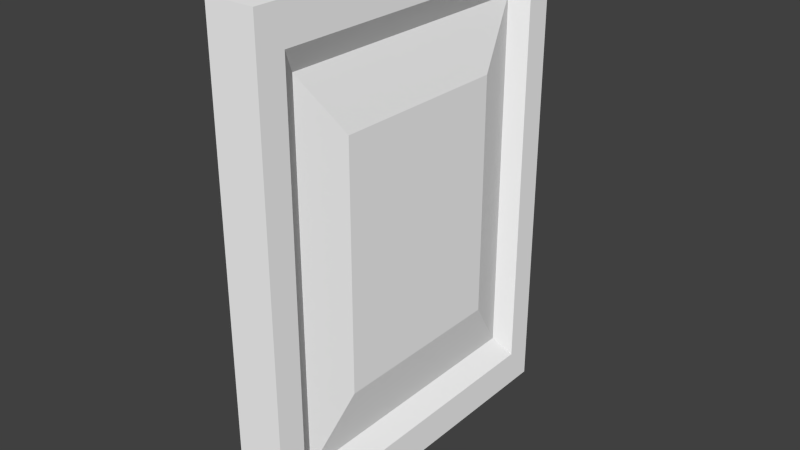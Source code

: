 # Source: gate-door.blend  (saved by Blender 2.76.0; exported with 4.5.12 LTS)
import bpy
from mathutils import Matrix  # noqa: F401  (used for matrix-valued properties, if any)

bpy.ops.wm.read_factory_settings(use_empty=True)
scene = bpy.context.scene
scene.name = 'Scene'

# ---- collections
col_collection_1 = bpy.data.collections.new('Collection 1'); scene.collection.children.link(col_collection_1)

# ---- materials (node trees are filled in below, after node groups)
mat_material = bpy.data.materials.new('Material')
mat_material.alpha_threshold = 0.0
mat_material.use_transparent_shadow = False
mat_material.diffuse_color = (1.0, 1.0, 1.0, 1.0)
mat_material.roughness = 0.5
mat_material.line_color = (0.0, 0.0, 0.0, 1.0)

# ---- material node trees

# ---- world
world_world = bpy.data.worlds.new('World'); scene.world = world_world
world_world.color = (0.05088, 0.05088, 0.05088)
world_world.use_sun_shadow = False
world_world.sun_shadow_jitter_overblur = 0.0
world_world.cycles.sampling_method = 'MANUAL'
world_world.cycles.sample_map_resolution = 256

# ---- meshes
me_cube_002 = bpy.data.meshes.new('Cube.002')
me_cube_002.from_pydata([(0.1, 0.375, 0.9), (0.1, -0.375, 0.9), (-0.1, -0.375, 0.9), (-0.1, 0.375, 0.9), (0.1, 0.375, 1.9), (0.1, -0.375, 1.9), (-0.1, -0.375, 1.9), (-0.1, 0.375, 1.9), (-0.1, -0.75, 0.4), (-0.1, 0.75, 0.4), (-0.1, -0.75, 2.4), (-0.1, 0.75, 2.4), (0.1, 0.75, 0.4), (0.1, -0.75, 0.4), (0.1, 0.75, 2.4), (0.1, -0.75, 2.4), (-0.1, -0.6375, 0.55), (-0.1, 0.6375, 0.55), (-0.1, -0.6375, 2.25), (-0.1, 0.6375, 2.25), (0.1, 0.6375, 0.55), (0.1, -0.6375, 0.55), (0.1, 0.6375, 2.25), (0.1, -0.6375, 2.25), (-0.05, -0.5625, 0.65), (-0.05, 0.5625, 0.65), (-0.05, -0.5625, 2.15), (-0.05, 0.5625, 2.15), (0.05, 0.5625, 0.65), (0.05, -0.5625, 0.65), (0.05, 0.5625, 2.15), (0.05, -0.5625, 2.15)], [], [(12, 13, 8, 9), (14, 11, 10, 15), (16, 17, 9, 8), (19, 18, 10, 11), (20, 21, 13, 12), (23, 22, 14, 15), (24, 25, 17, 16), (27, 26, 18, 19), (28, 29, 21, 20), (31, 30, 22, 23), (2, 3, 25, 24), (7, 6, 26, 27), (0, 1, 29, 28), (5, 4, 30, 31), (1, 5, 31, 29), (4, 0, 28, 30), (3, 7, 27, 25), (6, 2, 24, 26), (29, 31, 23, 21), (30, 28, 20, 22), (25, 27, 19, 17), (26, 24, 16, 18), (21, 23, 15, 13), (22, 20, 12, 14), (17, 19, 11, 9), (18, 16, 8, 10), (9, 11, 14, 12), (2, 6, 7, 3), (0, 4, 5, 1), (8, 13, 15, 10)])
_uv = me_cube_002.uv_layers.new(name='UVMap')
_uv.uv.foreach_set('vector', [0.1495, 0.5829, 0.1495, 0.984, 0.09794, 0.984, 0.09794, 0.5829, 0.01546, 0.5829, 0.06701, 0.5829, 0.06701, 0.984, 0.01546, 0.984, 0.04446, 0.5107, 0.3731, 0.5107, 0.4021, 0.5508, 0.01546, 0.5508, 0.3731, 0.05615, 0.04446, 0.05615, 0.01546, 0.01604, 0.4021, 0.01604, 0.7906, 0.05615, 0.462, 0.05615, 0.433, 0.01604, 0.8196, 0.01604, 0.462, 0.5107, 0.7906, 0.5107, 0.8196, 0.5508, 0.433, 0.5508, 0.06379, 0.484, 0.3537, 0.484, 0.3731, 0.5107, 0.04446, 0.5107, 0.3537, 0.08289, 0.06379, 0.08289, 0.04446, 0.05615, 0.3731, 0.05615, 0.7713, 0.08289, 0.4813, 0.08289, 0.462, 0.05615, 0.7906, 0.05615, 0.4813, 0.484, 0.7713, 0.484, 0.7906, 0.5107, 0.462, 0.5107, 0.1121, 0.4171, 0.3054, 0.4171, 0.3537, 0.484, 0.06379, 0.484, 0.3054, 0.1497, 0.1121, 0.1497, 0.06379, 0.08289, 0.3537, 0.08289, 0.7229, 0.1497, 0.5296, 0.1497, 0.4813, 0.08289, 0.7713, 0.08289, 0.5296, 0.4171, 0.7229, 0.4171, 0.7713, 0.484, 0.4813, 0.484, 0.5296, 0.1497, 0.5296, 0.4171, 0.4813, 0.484, 0.4813, 0.08289, 0.7229, 0.4171, 0.7229, 0.1497, 0.7713, 0.08289, 0.7713, 0.484, 0.3054, 0.4171, 0.3054, 0.1497, 0.3537, 0.08289, 0.3537, 0.484, 0.1121, 0.1497, 0.1121, 0.4171, 0.06379, 0.484, 0.06379, 0.08289, 0.4813, 0.08289, 0.4813, 0.484, 0.462, 0.5107, 0.462, 0.05615, 0.7713, 0.484, 0.7713, 0.08289, 0.7906, 0.05615, 0.7906, 0.5107, 0.3537, 0.484, 0.3537, 0.08289, 0.3731, 0.05615, 0.3731, 0.5107, 0.06379, 0.08289, 0.06379, 0.484, 0.04446, 0.5107, 0.04446, 0.05615, 0.462, 0.05615, 0.462, 0.5107, 0.433, 0.5508, 0.433, 0.01604, 0.7906, 0.5107, 0.7906, 0.05615, 0.8196, 0.01604, 0.8196, 0.5508, 0.3731, 0.5107, 0.3731, 0.05615, 0.4021, 0.01604, 0.4021, 0.5508, 0.04446, 0.05615, 0.04446, 0.5107, 0.01546, 0.5508, 0.01546, 0.01604, 0.8505, 0.5508, 0.8505, 0.01604, 0.9021, 0.01604, 0.9021, 0.5508, 0.1121, 0.4171, 0.1121, 0.1497, 0.3054, 0.1497, 0.3054, 0.4171, 0.7229, 0.1497, 0.7229, 0.4171, 0.5296, 0.4171, 0.5296, 0.1497, 0.9845, 0.5508, 0.933, 0.5508, 0.933, 0.01604, 0.9845, 0.01604])
me_cube_002.materials.append(mat_material)
me_cube_002.use_remesh_preserve_volume = False
me_cube_002.use_remesh_preserve_attributes = False
me_cube_002.use_mirror_vertex_groups = False
me_cube_002.update()

# ---- objects
ob_cube_002 = bpy.data.objects.new('Cube.002', me_cube_002)

# ---- transforms, parenting, visibility, modifiers, constraints
ob_cube_002.location = (0.0, 0.0, 0.0)
ob_cube_002.lock_rotations_4d = False
ob_cube_002.empty_display_type = 'ARROWS'
ob_cube_002.lineart.crease_threshold = 0.0

# ---- collection membership
col_collection_1.objects.link(ob_cube_002)

# ---- scene / render settings (as saved in the file)
scene.frame_start = 1; scene.frame_end = 250; scene.frame_set(16)
scene.render.engine = 'BLENDER_EEVEE_NEXT'
scene.render.resolution_percentage = 50
scene.render.dither_intensity = 0.0
scene.cycles.use_denoising = False
scene.cycles.samples = 10
scene.cycles.sampling_pattern = 'TABULATED_SOBOL'
scene.cycles.light_sampling_threshold = 0.0
scene.cycles.use_adaptive_sampling = False
scene.cycles.use_light_tree = False
scene.cycles.blur_glossy = 0.0
scene.cycles.pixel_filter_type = 'GAUSSIAN'
scene.cycles.sample_clamp_indirect = 0.0
scene.view_settings.view_transform = 'Standard'
bpy.context.view_layer.update()

# ---- added for rendering (the .blend has no active camera and no usable light): camera, sun
cam_auto = bpy.data.cameras.new('AutoCamera')
cam_auto.lens = 50.0
cam_auto.sensor_width = 36.0
cam_auto.clip_end = 1000.0
ob_auto_camera = bpy.data.objects.new('AutoCamera', cam_auto)
scene.collection.objects.link(ob_auto_camera)
ob_auto_camera.location = (2.32045, -2.78454, 3.25636)
ob_auto_camera.rotation_euler = (1.09748, -7.21219e-08, 0.694738)
scene.camera = ob_auto_camera
light_auto_sun = bpy.data.lights.new('AutoSun', 'SUN')
light_auto_sun.energy = 3.0
light_auto_sun.angle = 0.0523599
ob_auto_sun = bpy.data.objects.new('AutoSun', light_auto_sun)
scene.collection.objects.link(ob_auto_sun)
ob_auto_sun.rotation_euler = (0.872665, 0.174533, 0.523599)
bpy.context.view_layer.update()
